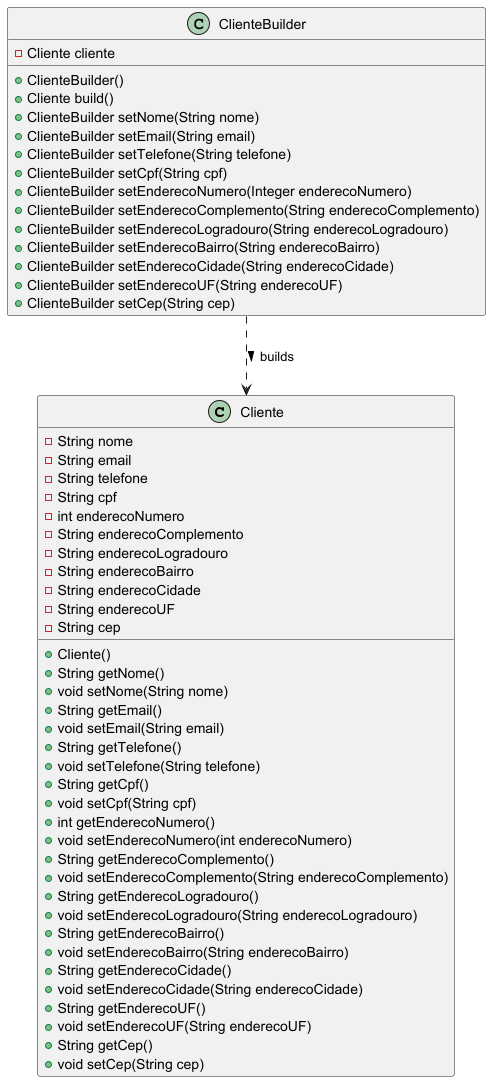

The diagram above was rendered by PlantUML. Its source (embedded in the PNG):
@startuml
class Cliente {
    -String nome
    -String email
    -String telefone
    -String cpf
    -int enderecoNumero
    -String enderecoComplemento
    -String enderecoLogradouro
    -String enderecoBairro
    -String enderecoCidade
    -String enderecoUF
    -String cep
    +Cliente()
    +String getNome()
    +void setNome(String nome)
    +String getEmail()
    +void setEmail(String email)
    +String getTelefone()
    +void setTelefone(String telefone)
    +String getCpf()
    +void setCpf(String cpf)
    +int getEnderecoNumero()
    +void setEnderecoNumero(int enderecoNumero)
    +String getEnderecoComplemento()
    +void setEnderecoComplemento(String enderecoComplemento)
    +String getEnderecoLogradouro()
    +void setEnderecoLogradouro(String enderecoLogradouro)
    +String getEnderecoBairro()
    +void setEnderecoBairro(String enderecoBairro)
    +String getEnderecoCidade()
    +void setEnderecoCidade(String enderecoCidade)
    +String getEnderecoUF()
    +void setEnderecoUF(String enderecoUF)
    +String getCep()
    +void setCep(String cep)
}

class ClienteBuilder {
    -Cliente cliente
    +ClienteBuilder()
    +Cliente build()
    +ClienteBuilder setNome(String nome)
    +ClienteBuilder setEmail(String email)
    +ClienteBuilder setTelefone(String telefone)
    +ClienteBuilder setCpf(String cpf)
    +ClienteBuilder setEnderecoNumero(Integer enderecoNumero)
    +ClienteBuilder setEnderecoComplemento(String enderecoComplemento)
    +ClienteBuilder setEnderecoLogradouro(String enderecoLogradouro)
    +ClienteBuilder setEnderecoBairro(String enderecoBairro)
    +ClienteBuilder setEnderecoCidade(String enderecoCidade)
    +ClienteBuilder setEnderecoUF(String enderecoUF)
    +ClienteBuilder setCep(String cep)
}

ClienteBuilder ..> Cliente : builds >

@enduml